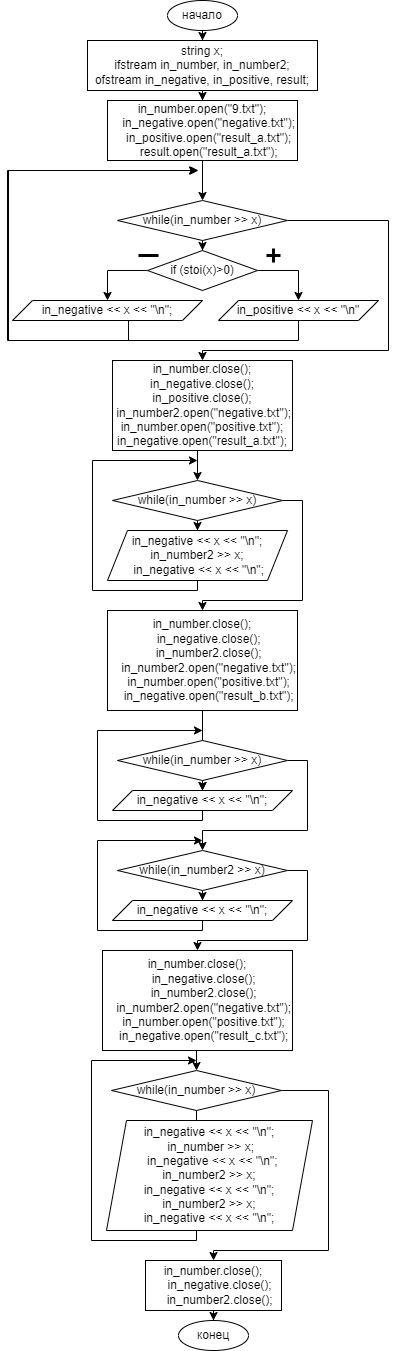

The diagram above was exported from draw.io. Its source (the exported page's mxGraphModel, read from the mxfile embedded in the PNG):
<mxGraphModel dx="1434" dy="1960" grid="1" gridSize="10" guides="1" tooltips="1" connect="1" arrows="1" fold="1" page="1" pageScale="1" pageWidth="827" pageHeight="1169" math="0" shadow="0">
  <root>
    <mxCell id="0" />
    <mxCell id="1" parent="0" />
    <mxCell id="68aYQJtVkipN_CEnMcmV-3" value="" style="edgeStyle=orthogonalEdgeStyle;rounded=0;orthogonalLoop=1;jettySize=auto;html=1;" edge="1" parent="1" source="68aYQJtVkipN_CEnMcmV-1" target="68aYQJtVkipN_CEnMcmV-2">
      <mxGeometry relative="1" as="geometry" />
    </mxCell>
    <mxCell id="68aYQJtVkipN_CEnMcmV-1" value="начало" style="ellipse;whiteSpace=wrap;html=1;" vertex="1" parent="1">
      <mxGeometry x="379" y="-1160" width="70" height="30" as="geometry" />
    </mxCell>
    <mxCell id="68aYQJtVkipN_CEnMcmV-5" value="" style="edgeStyle=orthogonalEdgeStyle;rounded=0;orthogonalLoop=1;jettySize=auto;html=1;" edge="1" parent="1" source="68aYQJtVkipN_CEnMcmV-2" target="68aYQJtVkipN_CEnMcmV-4">
      <mxGeometry relative="1" as="geometry" />
    </mxCell>
    <mxCell id="68aYQJtVkipN_CEnMcmV-2" value="string x;&#10;ifstream in_number, in_number2;&#10;ofstream in_negative, in_positive, result;" style="rounded=0;whiteSpace=wrap;html=1;" vertex="1" parent="1">
      <mxGeometry x="299" y="-1120" width="230" height="50" as="geometry" />
    </mxCell>
    <mxCell id="68aYQJtVkipN_CEnMcmV-7" value="" style="edgeStyle=orthogonalEdgeStyle;rounded=0;orthogonalLoop=1;jettySize=auto;html=1;" edge="1" parent="1" source="68aYQJtVkipN_CEnMcmV-4" target="68aYQJtVkipN_CEnMcmV-6">
      <mxGeometry relative="1" as="geometry" />
    </mxCell>
    <mxCell id="68aYQJtVkipN_CEnMcmV-4" value="in_number.open(&quot;9.txt&quot;);&#10;    in_negative.open(&quot;negative.txt&quot;);&#10;    in_positive.open(&quot;result_a.txt&quot;);&#10;    result.open(&quot;result_a.txt&quot;);" style="rounded=0;whiteSpace=wrap;html=1;" vertex="1" parent="1">
      <mxGeometry x="319" y="-1060" width="190" height="60" as="geometry" />
    </mxCell>
    <mxCell id="68aYQJtVkipN_CEnMcmV-9" value="" style="edgeStyle=orthogonalEdgeStyle;rounded=0;orthogonalLoop=1;jettySize=auto;html=1;" edge="1" parent="1" source="68aYQJtVkipN_CEnMcmV-6" target="68aYQJtVkipN_CEnMcmV-8">
      <mxGeometry relative="1" as="geometry" />
    </mxCell>
    <mxCell id="68aYQJtVkipN_CEnMcmV-24" style="edgeStyle=orthogonalEdgeStyle;rounded=0;orthogonalLoop=1;jettySize=auto;html=1;exitX=1;exitY=0.5;exitDx=0;exitDy=0;entryX=0.5;entryY=0;entryDx=0;entryDy=0;" edge="1" parent="1" source="68aYQJtVkipN_CEnMcmV-6" target="68aYQJtVkipN_CEnMcmV-23">
      <mxGeometry relative="1" as="geometry">
        <Array as="points">
          <mxPoint x="600" y="-940" />
          <mxPoint x="600" y="-810" />
          <mxPoint x="414" y="-810" />
        </Array>
      </mxGeometry>
    </mxCell>
    <mxCell id="68aYQJtVkipN_CEnMcmV-6" value="while(in_number &gt;&gt; x)" style="rhombus;whiteSpace=wrap;html=1;" vertex="1" parent="1">
      <mxGeometry x="329" y="-960" width="170" height="40" as="geometry" />
    </mxCell>
    <mxCell id="68aYQJtVkipN_CEnMcmV-19" style="edgeStyle=orthogonalEdgeStyle;rounded=0;orthogonalLoop=1;jettySize=auto;html=1;exitX=1;exitY=0.5;exitDx=0;exitDy=0;entryX=0.5;entryY=0;entryDx=0;entryDy=0;" edge="1" parent="1" source="68aYQJtVkipN_CEnMcmV-8" target="68aYQJtVkipN_CEnMcmV-18">
      <mxGeometry relative="1" as="geometry" />
    </mxCell>
    <mxCell id="68aYQJtVkipN_CEnMcmV-20" style="edgeStyle=orthogonalEdgeStyle;rounded=0;orthogonalLoop=1;jettySize=auto;html=1;exitX=0;exitY=0.5;exitDx=0;exitDy=0;entryX=0.5;entryY=0;entryDx=0;entryDy=0;" edge="1" parent="1" source="68aYQJtVkipN_CEnMcmV-8" target="68aYQJtVkipN_CEnMcmV-17">
      <mxGeometry relative="1" as="geometry" />
    </mxCell>
    <mxCell id="68aYQJtVkipN_CEnMcmV-8" value="if (stoi(x)&gt;0)" style="rhombus;whiteSpace=wrap;html=1;" vertex="1" parent="1">
      <mxGeometry x="359" y="-910" width="110" height="40" as="geometry" />
    </mxCell>
    <mxCell id="68aYQJtVkipN_CEnMcmV-14" value="" style="shape=umlDestroy;whiteSpace=wrap;html=1;strokeWidth=3;targetShapes=umlLifeline;rotation=45;" vertex="1" parent="1">
      <mxGeometry x="480" y="-910" width="10" height="10" as="geometry" />
    </mxCell>
    <mxCell id="68aYQJtVkipN_CEnMcmV-15" value="" style="line;strokeWidth=3;html=1;perimeter=backbonePerimeter;points=[];outlineConnect=0;" vertex="1" parent="1">
      <mxGeometry x="350" y="-910" width="20" height="10" as="geometry" />
    </mxCell>
    <mxCell id="68aYQJtVkipN_CEnMcmV-17" value="in_negative &lt;&lt; x &lt;&lt; &quot;\n&quot;;" style="shape=parallelogram;perimeter=parallelogramPerimeter;whiteSpace=wrap;html=1;fixedSize=1;" vertex="1" parent="1">
      <mxGeometry x="224" y="-860" width="190" height="20" as="geometry" />
    </mxCell>
    <mxCell id="68aYQJtVkipN_CEnMcmV-21" style="edgeStyle=orthogonalEdgeStyle;rounded=0;orthogonalLoop=1;jettySize=auto;html=1;exitX=0.5;exitY=1;exitDx=0;exitDy=0;" edge="1" parent="1" source="68aYQJtVkipN_CEnMcmV-18">
      <mxGeometry relative="1" as="geometry">
        <mxPoint x="410" y="-990" as="targetPoint" />
        <Array as="points">
          <mxPoint x="510" y="-820" />
          <mxPoint x="220" y="-820" />
          <mxPoint x="220" y="-990" />
        </Array>
      </mxGeometry>
    </mxCell>
    <mxCell id="68aYQJtVkipN_CEnMcmV-18" value="in_positive &lt;&lt; x &lt;&lt; &quot;\n&quot;" style="shape=parallelogram;perimeter=parallelogramPerimeter;whiteSpace=wrap;html=1;fixedSize=1;" vertex="1" parent="1">
      <mxGeometry x="430" y="-860" width="160" height="20" as="geometry" />
    </mxCell>
    <mxCell id="68aYQJtVkipN_CEnMcmV-22" style="edgeStyle=orthogonalEdgeStyle;rounded=0;orthogonalLoop=1;jettySize=auto;html=1;" edge="1" parent="1">
      <mxGeometry relative="1" as="geometry">
        <mxPoint x="409" y="-990" as="targetPoint" />
        <mxPoint x="340" y="-840" as="sourcePoint" />
        <Array as="points">
          <mxPoint x="340" y="-840" />
          <mxPoint x="340" y="-820" />
          <mxPoint x="219" y="-820" />
          <mxPoint x="219" y="-990" />
        </Array>
      </mxGeometry>
    </mxCell>
    <mxCell id="68aYQJtVkipN_CEnMcmV-27" style="edgeStyle=orthogonalEdgeStyle;rounded=0;orthogonalLoop=1;jettySize=auto;html=1;exitX=0.5;exitY=1;exitDx=0;exitDy=0;entryX=0.5;entryY=0;entryDx=0;entryDy=0;" edge="1" parent="1" source="68aYQJtVkipN_CEnMcmV-23" target="68aYQJtVkipN_CEnMcmV-26">
      <mxGeometry relative="1" as="geometry" />
    </mxCell>
    <mxCell id="68aYQJtVkipN_CEnMcmV-23" value="in_number.close();&lt;br&gt;in_negative.close();&lt;br&gt;in_positive.close();&lt;br&gt;&amp;nbsp;in_number2.open(&quot;negative.txt&quot;);&lt;br&gt;in_number.open(&quot;positive.txt&quot;);&lt;br&gt;in_negative.open(&quot;result_a.txt&quot;);" style="rounded=0;whiteSpace=wrap;html=1;" vertex="1" parent="1">
      <mxGeometry x="324" y="-800" width="180" height="90" as="geometry" />
    </mxCell>
    <mxCell id="68aYQJtVkipN_CEnMcmV-29" value="" style="edgeStyle=orthogonalEdgeStyle;rounded=0;orthogonalLoop=1;jettySize=auto;html=1;" edge="1" parent="1" source="68aYQJtVkipN_CEnMcmV-26" target="68aYQJtVkipN_CEnMcmV-28">
      <mxGeometry relative="1" as="geometry" />
    </mxCell>
    <mxCell id="68aYQJtVkipN_CEnMcmV-32" style="edgeStyle=orthogonalEdgeStyle;rounded=0;orthogonalLoop=1;jettySize=auto;html=1;exitX=1;exitY=0.5;exitDx=0;exitDy=0;entryX=0.5;entryY=0;entryDx=0;entryDy=0;" edge="1" parent="1" source="68aYQJtVkipN_CEnMcmV-26" target="68aYQJtVkipN_CEnMcmV-31">
      <mxGeometry relative="1" as="geometry">
        <Array as="points">
          <mxPoint x="514" y="-660" />
          <mxPoint x="514" y="-560" />
          <mxPoint x="414" y="-560" />
        </Array>
      </mxGeometry>
    </mxCell>
    <mxCell id="68aYQJtVkipN_CEnMcmV-26" value="while(in_number &gt;&gt; x)" style="rhombus;whiteSpace=wrap;html=1;" vertex="1" parent="1">
      <mxGeometry x="324" y="-680" width="170" height="40" as="geometry" />
    </mxCell>
    <mxCell id="68aYQJtVkipN_CEnMcmV-30" style="edgeStyle=orthogonalEdgeStyle;rounded=0;orthogonalLoop=1;jettySize=auto;html=1;exitX=0.5;exitY=1;exitDx=0;exitDy=0;" edge="1" parent="1" source="68aYQJtVkipN_CEnMcmV-28">
      <mxGeometry relative="1" as="geometry">
        <mxPoint x="409" y="-700" as="targetPoint" />
        <Array as="points">
          <mxPoint x="409" y="-570" />
          <mxPoint x="304" y="-570" />
          <mxPoint x="304" y="-700" />
        </Array>
      </mxGeometry>
    </mxCell>
    <mxCell id="68aYQJtVkipN_CEnMcmV-28" value="in_negative &amp;lt;&amp;lt; x &amp;lt;&amp;lt; &quot;\n&quot;;&lt;br&gt;in_number2 &amp;gt;&amp;gt; x;&lt;br&gt;&amp;nbsp;in_negative &amp;lt;&amp;lt; x &amp;lt;&amp;lt; &quot;\n&quot;;" style="shape=parallelogram;perimeter=parallelogramPerimeter;whiteSpace=wrap;html=1;fixedSize=1;" vertex="1" parent="1">
      <mxGeometry x="319" y="-630" width="180" height="50" as="geometry" />
    </mxCell>
    <mxCell id="68aYQJtVkipN_CEnMcmV-37" value="" style="edgeStyle=orthogonalEdgeStyle;rounded=0;orthogonalLoop=1;jettySize=auto;html=1;" edge="1" parent="1" source="68aYQJtVkipN_CEnMcmV-31" target="68aYQJtVkipN_CEnMcmV-35">
      <mxGeometry relative="1" as="geometry" />
    </mxCell>
    <mxCell id="68aYQJtVkipN_CEnMcmV-31" value="in_number.close();&#10;    in_negative.close();&#10;    in_number2.close();&#10;    in_number2.open(&quot;negative.txt&quot;);&#10;    in_number.open(&quot;positive.txt&quot;);&#10;    in_negative.open(&quot;result_b.txt&quot;);" style="rounded=0;whiteSpace=wrap;html=1;" vertex="1" parent="1">
      <mxGeometry x="319" y="-550" width="190" height="100" as="geometry" />
    </mxCell>
    <mxCell id="68aYQJtVkipN_CEnMcmV-36" value="" style="edgeStyle=orthogonalEdgeStyle;rounded=0;orthogonalLoop=1;jettySize=auto;html=1;" edge="1" parent="1" source="68aYQJtVkipN_CEnMcmV-34" target="68aYQJtVkipN_CEnMcmV-35">
      <mxGeometry relative="1" as="geometry" />
    </mxCell>
    <mxCell id="68aYQJtVkipN_CEnMcmV-44" style="edgeStyle=orthogonalEdgeStyle;rounded=0;orthogonalLoop=1;jettySize=auto;html=1;exitX=1;exitY=0.5;exitDx=0;exitDy=0;entryX=0.5;entryY=0;entryDx=0;entryDy=0;" edge="1" parent="1" source="68aYQJtVkipN_CEnMcmV-34" target="68aYQJtVkipN_CEnMcmV-40">
      <mxGeometry relative="1" as="geometry">
        <Array as="points">
          <mxPoint x="519" y="-400" />
          <mxPoint x="519" y="-330" />
          <mxPoint x="414" y="-330" />
        </Array>
      </mxGeometry>
    </mxCell>
    <mxCell id="68aYQJtVkipN_CEnMcmV-34" value="while(in_number &gt;&gt; x)" style="rhombus;whiteSpace=wrap;html=1;" vertex="1" parent="1">
      <mxGeometry x="329" y="-420" width="170" height="40" as="geometry" />
    </mxCell>
    <mxCell id="68aYQJtVkipN_CEnMcmV-38" style="edgeStyle=orthogonalEdgeStyle;rounded=0;orthogonalLoop=1;jettySize=auto;html=1;exitX=0.5;exitY=1;exitDx=0;exitDy=0;" edge="1" parent="1" source="68aYQJtVkipN_CEnMcmV-35">
      <mxGeometry relative="1" as="geometry">
        <mxPoint x="414" y="-430" as="targetPoint" />
        <Array as="points">
          <mxPoint x="414" y="-340" />
          <mxPoint x="309" y="-340" />
          <mxPoint x="309" y="-430" />
        </Array>
      </mxGeometry>
    </mxCell>
    <mxCell id="68aYQJtVkipN_CEnMcmV-35" value="in_negative &lt;&lt; x &lt;&lt; &quot;\n&quot;;" style="shape=parallelogram;perimeter=parallelogramPerimeter;whiteSpace=wrap;html=1;fixedSize=1;" vertex="1" parent="1">
      <mxGeometry x="324" y="-370" width="180" height="20" as="geometry" />
    </mxCell>
    <mxCell id="68aYQJtVkipN_CEnMcmV-39" value="" style="edgeStyle=orthogonalEdgeStyle;rounded=0;orthogonalLoop=1;jettySize=auto;html=1;" edge="1" parent="1" source="68aYQJtVkipN_CEnMcmV-40" target="68aYQJtVkipN_CEnMcmV-42">
      <mxGeometry relative="1" as="geometry" />
    </mxCell>
    <mxCell id="68aYQJtVkipN_CEnMcmV-46" style="edgeStyle=orthogonalEdgeStyle;rounded=0;orthogonalLoop=1;jettySize=auto;html=1;exitX=1;exitY=0.5;exitDx=0;exitDy=0;entryX=0.5;entryY=0;entryDx=0;entryDy=0;" edge="1" parent="1" source="68aYQJtVkipN_CEnMcmV-40" target="68aYQJtVkipN_CEnMcmV-45">
      <mxGeometry relative="1" as="geometry">
        <Array as="points">
          <mxPoint x="519" y="-290" />
          <mxPoint x="519" y="-220" />
          <mxPoint x="409" y="-220" />
        </Array>
      </mxGeometry>
    </mxCell>
    <mxCell id="68aYQJtVkipN_CEnMcmV-40" value="while(in_number2 &gt;&gt; x)" style="rhombus;whiteSpace=wrap;html=1;" vertex="1" parent="1">
      <mxGeometry x="329" y="-310" width="170" height="40" as="geometry" />
    </mxCell>
    <mxCell id="68aYQJtVkipN_CEnMcmV-41" style="edgeStyle=orthogonalEdgeStyle;rounded=0;orthogonalLoop=1;jettySize=auto;html=1;exitX=0.5;exitY=1;exitDx=0;exitDy=0;" edge="1" parent="1" source="68aYQJtVkipN_CEnMcmV-42">
      <mxGeometry relative="1" as="geometry">
        <mxPoint x="414" y="-320" as="targetPoint" />
        <Array as="points">
          <mxPoint x="414" y="-230" />
          <mxPoint x="309" y="-230" />
          <mxPoint x="309" y="-320" />
        </Array>
      </mxGeometry>
    </mxCell>
    <mxCell id="68aYQJtVkipN_CEnMcmV-42" value="in_negative &lt;&lt; x &lt;&lt; &quot;\n&quot;;" style="shape=parallelogram;perimeter=parallelogramPerimeter;whiteSpace=wrap;html=1;fixedSize=1;" vertex="1" parent="1">
      <mxGeometry x="324" y="-260" width="180" height="20" as="geometry" />
    </mxCell>
    <mxCell id="68aYQJtVkipN_CEnMcmV-51" style="edgeStyle=orthogonalEdgeStyle;rounded=0;orthogonalLoop=1;jettySize=auto;html=1;exitX=0.5;exitY=1;exitDx=0;exitDy=0;entryX=0.5;entryY=0;entryDx=0;entryDy=0;" edge="1" parent="1" source="68aYQJtVkipN_CEnMcmV-45" target="68aYQJtVkipN_CEnMcmV-48">
      <mxGeometry relative="1" as="geometry" />
    </mxCell>
    <mxCell id="68aYQJtVkipN_CEnMcmV-45" value="in_number.close();&#10;    in_negative.close();&#10;    in_number2.close();&#10;    in_number2.open(&quot;negative.txt&quot;);&#10;    in_number.open(&quot;positive.txt&quot;);&#10;    in_negative.open(&quot;result_c.txt&quot;);" style="rounded=0;whiteSpace=wrap;html=1;" vertex="1" parent="1">
      <mxGeometry x="314" y="-210" width="190" height="100" as="geometry" />
    </mxCell>
    <mxCell id="68aYQJtVkipN_CEnMcmV-47" value="" style="edgeStyle=orthogonalEdgeStyle;rounded=0;orthogonalLoop=1;jettySize=auto;html=1;" edge="1" parent="1" source="68aYQJtVkipN_CEnMcmV-48" target="68aYQJtVkipN_CEnMcmV-50">
      <mxGeometry relative="1" as="geometry" />
    </mxCell>
    <mxCell id="68aYQJtVkipN_CEnMcmV-55" style="edgeStyle=orthogonalEdgeStyle;rounded=0;orthogonalLoop=1;jettySize=auto;html=1;exitX=1;exitY=0.5;exitDx=0;exitDy=0;entryX=0.5;entryY=0;entryDx=0;entryDy=0;" edge="1" parent="1" source="68aYQJtVkipN_CEnMcmV-48" target="68aYQJtVkipN_CEnMcmV-52">
      <mxGeometry relative="1" as="geometry">
        <Array as="points">
          <mxPoint x="540" y="-70" />
          <mxPoint x="540" y="90" />
          <mxPoint x="425" y="90" />
        </Array>
      </mxGeometry>
    </mxCell>
    <mxCell id="68aYQJtVkipN_CEnMcmV-48" value="while(in_number &gt;&gt; x)" style="rhombus;whiteSpace=wrap;html=1;" vertex="1" parent="1">
      <mxGeometry x="323" y="-90" width="170" height="40" as="geometry" />
    </mxCell>
    <mxCell id="68aYQJtVkipN_CEnMcmV-49" style="edgeStyle=orthogonalEdgeStyle;rounded=0;orthogonalLoop=1;jettySize=auto;html=1;exitX=0.5;exitY=1;exitDx=0;exitDy=0;" edge="1" parent="1" source="68aYQJtVkipN_CEnMcmV-50">
      <mxGeometry relative="1" as="geometry">
        <mxPoint x="408" y="-100" as="targetPoint" />
        <Array as="points">
          <mxPoint x="408" y="70" />
          <mxPoint x="408" y="80" />
          <mxPoint x="303" y="80" />
          <mxPoint x="303" y="-100" />
        </Array>
      </mxGeometry>
    </mxCell>
    <mxCell id="68aYQJtVkipN_CEnMcmV-50" value="in_negative &amp;lt;&amp;lt; x &amp;lt;&amp;lt; &quot;\n&quot;;&lt;br&gt;&amp;nbsp;in_number &amp;gt;&amp;gt; x;&lt;br&gt;&amp;nbsp; in_negative &amp;lt;&amp;lt; x &amp;lt;&amp;lt; &quot;\n&quot;;&lt;br&gt;in_number2 &amp;gt;&amp;gt; x;&lt;br&gt;in_negative &amp;lt;&amp;lt; x &amp;lt;&amp;lt; &quot;\n&quot;;&lt;br&gt;in_number2 &amp;gt;&amp;gt; x;&lt;br&gt;in_negative &amp;lt;&amp;lt; x &amp;lt;&amp;lt; &quot;\n&quot;;" style="shape=parallelogram;perimeter=parallelogramPerimeter;whiteSpace=wrap;html=1;fixedSize=1;" vertex="1" parent="1">
      <mxGeometry x="318" y="-40" width="206" height="110" as="geometry" />
    </mxCell>
    <mxCell id="68aYQJtVkipN_CEnMcmV-57" value="" style="edgeStyle=orthogonalEdgeStyle;rounded=0;orthogonalLoop=1;jettySize=auto;html=1;" edge="1" parent="1" source="68aYQJtVkipN_CEnMcmV-52" target="68aYQJtVkipN_CEnMcmV-56">
      <mxGeometry relative="1" as="geometry" />
    </mxCell>
    <mxCell id="68aYQJtVkipN_CEnMcmV-52" value="in_number.close();&#10;    in_negative.close();&#10;    in_number2.close();" style="rounded=0;whiteSpace=wrap;html=1;" vertex="1" parent="1">
      <mxGeometry x="357" y="100" width="136" height="50" as="geometry" />
    </mxCell>
    <mxCell id="68aYQJtVkipN_CEnMcmV-56" value="конец" style="ellipse;whiteSpace=wrap;html=1;" vertex="1" parent="1">
      <mxGeometry x="390" y="160" width="70" height="30" as="geometry" />
    </mxCell>
  </root>
</mxGraphModel>